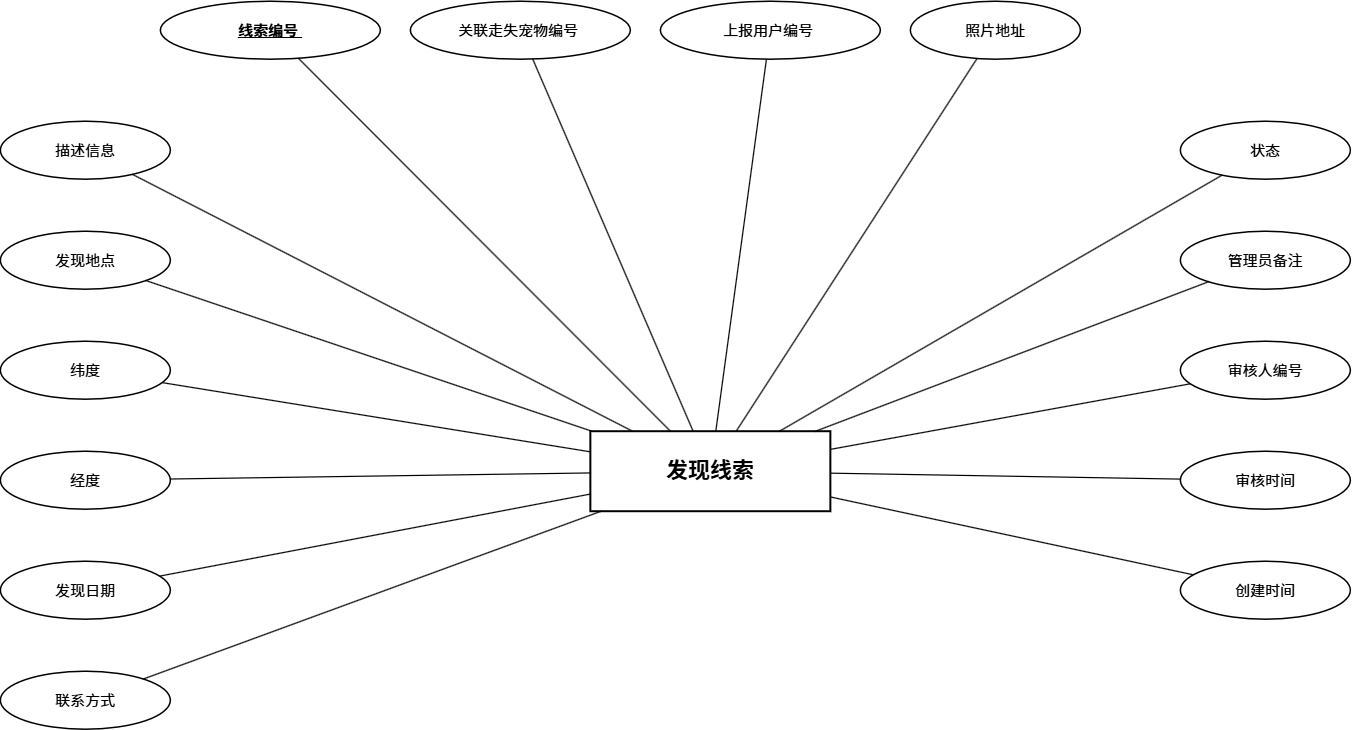

The diagram above was exported from draw.io. Its source (the exported page's mxGraphModel, read from the mxfile embedded in the PNG):
<mxGraphModel dx="1460" dy="943" grid="1" gridSize="10" guides="1" tooltips="1" connect="1" arrows="1" fold="1" page="1" pageScale="1" pageWidth="827" pageHeight="1169" math="0" shadow="0">
  <root>
    <mxCell id="0" />
    <mxCell id="1" parent="0" />
    <mxCell id="hbIMiUO67Xr9w-6gsozs-1" parent="1" style="rounded=0;whiteSpace=wrap;html=1;fillColor=none;strokeColor=#000000;strokeWidth=2;fontColor=#000000;fontSize=22;fontStyle=1;" value="发现线索" vertex="1">
      <mxGeometry height="80" width="240" x="1060.8571079799108" y="1124.714320591518" as="geometry" />
    </mxCell>
    <mxCell id="hbIMiUO67Xr9w-6gsozs-2" parent="1" style="ellipse;whiteSpace=wrap;html=1;fillColor=none;strokeColor=#000000;strokeWidth=1.5;fontColor=#000000;fontSize=15;fontStyle=5;" value="线索编号&amp;nbsp;" vertex="1">
      <mxGeometry height="58" width="220" x="630.8571079799108" y="694.7143205915179" as="geometry" />
    </mxCell>
    <mxCell id="hbIMiUO67Xr9w-6gsozs-3" edge="1" parent="1" source="hbIMiUO67Xr9w-6gsozs-2" style="endArrow=none;html=1;rounded=0;strokeColor=#000000;strokeWidth=1.2;" target="hbIMiUO67Xr9w-6gsozs-1">
      <mxGeometry relative="1" as="geometry" />
    </mxCell>
    <mxCell id="hbIMiUO67Xr9w-6gsozs-4" parent="1" style="ellipse;whiteSpace=wrap;html=1;fillColor=none;strokeColor=#000000;strokeWidth=1.5;fontColor=#000000;fontSize=15;" value="关联走失宠物编号&amp;nbsp;" vertex="1">
      <mxGeometry height="58" width="220" x="880.8571079799108" y="694.7143205915179" as="geometry" />
    </mxCell>
    <mxCell id="hbIMiUO67Xr9w-6gsozs-5" edge="1" parent="1" source="hbIMiUO67Xr9w-6gsozs-4" style="endArrow=none;html=1;rounded=0;strokeColor=#000000;strokeWidth=1.2;" target="hbIMiUO67Xr9w-6gsozs-1">
      <mxGeometry relative="1" as="geometry" />
    </mxCell>
    <mxCell id="hbIMiUO67Xr9w-6gsozs-6" parent="1" style="ellipse;whiteSpace=wrap;html=1;fillColor=none;strokeColor=#000000;strokeWidth=1.5;fontColor=#000000;fontSize=15;" value="上报用户编号&amp;nbsp;" vertex="1">
      <mxGeometry height="58" width="220" x="1130.8571079799108" y="694.7143205915179" as="geometry" />
    </mxCell>
    <mxCell id="hbIMiUO67Xr9w-6gsozs-7" edge="1" parent="1" source="hbIMiUO67Xr9w-6gsozs-6" style="endArrow=none;html=1;rounded=0;strokeColor=#000000;strokeWidth=1.2;" target="hbIMiUO67Xr9w-6gsozs-1">
      <mxGeometry relative="1" as="geometry" />
    </mxCell>
    <mxCell id="hbIMiUO67Xr9w-6gsozs-8" parent="1" style="ellipse;whiteSpace=wrap;html=1;fillColor=none;strokeColor=#000000;strokeWidth=1.5;fontColor=#000000;fontSize=15;" value="照片地址" vertex="1">
      <mxGeometry height="58" width="170" x="1380.8571079799108" y="694.7143205915179" as="geometry" />
    </mxCell>
    <mxCell id="hbIMiUO67Xr9w-6gsozs-9" edge="1" parent="1" source="hbIMiUO67Xr9w-6gsozs-8" style="endArrow=none;html=1;rounded=0;strokeColor=#000000;strokeWidth=1.2;" target="hbIMiUO67Xr9w-6gsozs-1">
      <mxGeometry relative="1" as="geometry" />
    </mxCell>
    <mxCell id="hbIMiUO67Xr9w-6gsozs-10" parent="1" style="ellipse;whiteSpace=wrap;html=1;fillColor=none;strokeColor=#000000;strokeWidth=1.5;fontColor=#000000;fontSize=15;" value="描述信息" vertex="1">
      <mxGeometry height="58" width="170" x="470.8571079799108" y="814.7143205915179" as="geometry" />
    </mxCell>
    <mxCell id="hbIMiUO67Xr9w-6gsozs-11" edge="1" parent="1" source="hbIMiUO67Xr9w-6gsozs-10" style="endArrow=none;html=1;rounded=0;strokeColor=#000000;strokeWidth=1.2;" target="hbIMiUO67Xr9w-6gsozs-1">
      <mxGeometry relative="1" as="geometry" />
    </mxCell>
    <mxCell id="hbIMiUO67Xr9w-6gsozs-12" parent="1" style="ellipse;whiteSpace=wrap;html=1;fillColor=none;strokeColor=#000000;strokeWidth=1.5;fontColor=#000000;fontSize=15;" value="发现地点" vertex="1">
      <mxGeometry height="58" width="170" x="470.8571079799108" y="924.7143205915179" as="geometry" />
    </mxCell>
    <mxCell id="hbIMiUO67Xr9w-6gsozs-13" edge="1" parent="1" source="hbIMiUO67Xr9w-6gsozs-12" style="endArrow=none;html=1;rounded=0;strokeColor=#000000;strokeWidth=1.2;" target="hbIMiUO67Xr9w-6gsozs-1">
      <mxGeometry relative="1" as="geometry" />
    </mxCell>
    <mxCell id="hbIMiUO67Xr9w-6gsozs-14" parent="1" style="ellipse;whiteSpace=wrap;html=1;fillColor=none;strokeColor=#000000;strokeWidth=1.5;fontColor=#000000;fontSize=15;" value="纬度" vertex="1">
      <mxGeometry height="58" width="170" x="470.8571079799108" y="1034.714320591518" as="geometry" />
    </mxCell>
    <mxCell id="hbIMiUO67Xr9w-6gsozs-15" edge="1" parent="1" source="hbIMiUO67Xr9w-6gsozs-14" style="endArrow=none;html=1;rounded=0;strokeColor=#000000;strokeWidth=1.2;" target="hbIMiUO67Xr9w-6gsozs-1">
      <mxGeometry relative="1" as="geometry" />
    </mxCell>
    <mxCell id="hbIMiUO67Xr9w-6gsozs-16" parent="1" style="ellipse;whiteSpace=wrap;html=1;fillColor=none;strokeColor=#000000;strokeWidth=1.5;fontColor=#000000;fontSize=15;" value="经度" vertex="1">
      <mxGeometry height="58" width="170" x="470.8571079799108" y="1144.714320591518" as="geometry" />
    </mxCell>
    <mxCell id="hbIMiUO67Xr9w-6gsozs-17" edge="1" parent="1" source="hbIMiUO67Xr9w-6gsozs-16" style="endArrow=none;html=1;rounded=0;strokeColor=#000000;strokeWidth=1.2;" target="hbIMiUO67Xr9w-6gsozs-1">
      <mxGeometry relative="1" as="geometry" />
    </mxCell>
    <mxCell id="hbIMiUO67Xr9w-6gsozs-18" parent="1" style="ellipse;whiteSpace=wrap;html=1;fillColor=none;strokeColor=#000000;strokeWidth=1.5;fontColor=#000000;fontSize=15;" value="发现日期" vertex="1">
      <mxGeometry height="58" width="170" x="470.8571079799108" y="1254.714320591518" as="geometry" />
    </mxCell>
    <mxCell id="hbIMiUO67Xr9w-6gsozs-19" edge="1" parent="1" source="hbIMiUO67Xr9w-6gsozs-18" style="endArrow=none;html=1;rounded=0;strokeColor=#000000;strokeWidth=1.2;" target="hbIMiUO67Xr9w-6gsozs-1">
      <mxGeometry relative="1" as="geometry" />
    </mxCell>
    <mxCell id="hbIMiUO67Xr9w-6gsozs-20" parent="1" style="ellipse;whiteSpace=wrap;html=1;fillColor=none;strokeColor=#000000;strokeWidth=1.5;fontColor=#000000;fontSize=15;" value="联系方式" vertex="1">
      <mxGeometry height="58" width="170" x="470.8571079799108" y="1364.714320591518" as="geometry" />
    </mxCell>
    <mxCell id="hbIMiUO67Xr9w-6gsozs-21" edge="1" parent="1" source="hbIMiUO67Xr9w-6gsozs-20" style="endArrow=none;html=1;rounded=0;strokeColor=#000000;strokeWidth=1.2;" target="hbIMiUO67Xr9w-6gsozs-1">
      <mxGeometry relative="1" as="geometry" />
    </mxCell>
    <mxCell id="hbIMiUO67Xr9w-6gsozs-22" parent="1" style="ellipse;whiteSpace=wrap;html=1;fillColor=none;strokeColor=#000000;strokeWidth=1.5;fontColor=#000000;fontSize=15;" value="状态" vertex="1">
      <mxGeometry height="58" width="170" x="1650.8571079799108" y="814.7143205915179" as="geometry" />
    </mxCell>
    <mxCell id="hbIMiUO67Xr9w-6gsozs-23" edge="1" parent="1" source="hbIMiUO67Xr9w-6gsozs-22" style="endArrow=none;html=1;rounded=0;strokeColor=#000000;strokeWidth=1.2;" target="hbIMiUO67Xr9w-6gsozs-1">
      <mxGeometry relative="1" as="geometry" />
    </mxCell>
    <mxCell id="hbIMiUO67Xr9w-6gsozs-24" parent="1" style="ellipse;whiteSpace=wrap;html=1;fillColor=none;strokeColor=#000000;strokeWidth=1.5;fontColor=#000000;fontSize=15;" value="管理员备注" vertex="1">
      <mxGeometry height="58" width="170" x="1650.8571079799108" y="924.7143205915179" as="geometry" />
    </mxCell>
    <mxCell id="hbIMiUO67Xr9w-6gsozs-25" edge="1" parent="1" source="hbIMiUO67Xr9w-6gsozs-24" style="endArrow=none;html=1;rounded=0;strokeColor=#000000;strokeWidth=1.2;" target="hbIMiUO67Xr9w-6gsozs-1">
      <mxGeometry relative="1" as="geometry" />
    </mxCell>
    <mxCell id="hbIMiUO67Xr9w-6gsozs-26" parent="1" style="ellipse;whiteSpace=wrap;html=1;fillColor=none;strokeColor=#000000;strokeWidth=1.5;fontColor=#000000;fontSize=15;" value="审核人编号" vertex="1">
      <mxGeometry height="58" width="170" x="1650.8571079799108" y="1034.714320591518" as="geometry" />
    </mxCell>
    <mxCell id="hbIMiUO67Xr9w-6gsozs-27" edge="1" parent="1" source="hbIMiUO67Xr9w-6gsozs-26" style="endArrow=none;html=1;rounded=0;strokeColor=#000000;strokeWidth=1.2;" target="hbIMiUO67Xr9w-6gsozs-1">
      <mxGeometry relative="1" as="geometry" />
    </mxCell>
    <mxCell id="hbIMiUO67Xr9w-6gsozs-28" parent="1" style="ellipse;whiteSpace=wrap;html=1;fillColor=none;strokeColor=#000000;strokeWidth=1.5;fontColor=#000000;fontSize=15;" value="审核时间" vertex="1">
      <mxGeometry height="58" width="170" x="1650.8571079799108" y="1144.714320591518" as="geometry" />
    </mxCell>
    <mxCell id="hbIMiUO67Xr9w-6gsozs-29" edge="1" parent="1" source="hbIMiUO67Xr9w-6gsozs-28" style="endArrow=none;html=1;rounded=0;strokeColor=#000000;strokeWidth=1.2;" target="hbIMiUO67Xr9w-6gsozs-1">
      <mxGeometry relative="1" as="geometry" />
    </mxCell>
    <mxCell id="hbIMiUO67Xr9w-6gsozs-30" parent="1" style="ellipse;whiteSpace=wrap;html=1;fillColor=none;strokeColor=#000000;strokeWidth=1.5;fontColor=#000000;fontSize=15;" value="创建时间" vertex="1">
      <mxGeometry height="58" width="170" x="1650.8571079799108" y="1254.714320591518" as="geometry" />
    </mxCell>
    <mxCell id="hbIMiUO67Xr9w-6gsozs-31" edge="1" parent="1" source="hbIMiUO67Xr9w-6gsozs-30" style="endArrow=none;html=1;rounded=0;strokeColor=#000000;strokeWidth=1.2;" target="hbIMiUO67Xr9w-6gsozs-1">
      <mxGeometry relative="1" as="geometry" />
    </mxCell>
  </root>
</mxGraphModel>